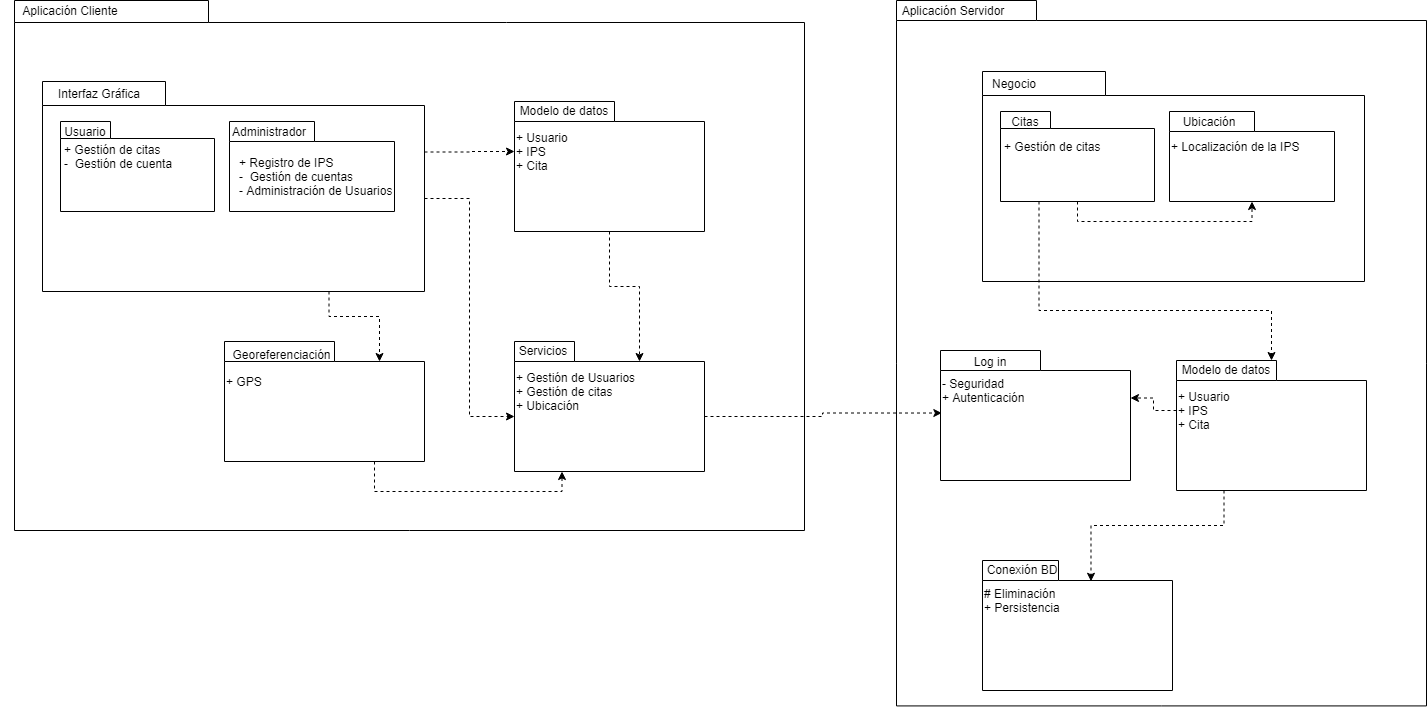

The diagram above was exported from draw.io. Its source (the exported page's mxGraphModel, read from the mxfile embedded in the PNG):
<mxGraphModel dx="1102" dy="582" grid="1" gridSize="10" guides="1" tooltips="1" connect="1" arrows="1" fold="1" page="1" pageScale="1" pageWidth="827" pageHeight="1169" background="#ffffff" math="0" shadow="0">
  <root>
    <mxCell id="0" />
    <mxCell id="1" parent="0" />
    <mxCell id="VAF6GEw-XeFgZcgJAAmu-66" value="" style="shape=folder;fontStyle=1;spacingTop=10;tabWidth=194;tabHeight=22;tabPosition=left;html=1;rounded=0;shadow=0;comic=0;labelBackgroundColor=none;strokeWidth=1;fillColor=none;fontFamily=Verdana;fontSize=10;align=center;" parent="1" vertex="1">
      <mxGeometry x="214" y="140" width="790" height="530" as="geometry" />
    </mxCell>
    <mxCell id="q8U8g1I_23r_lDe_dg0H-18" value="" style="group" parent="1" vertex="1" connectable="0">
      <mxGeometry x="1096" y="140" width="530" height="705.43" as="geometry" />
    </mxCell>
    <mxCell id="q8U8g1I_23r_lDe_dg0H-19" value="" style="shape=folder;fontStyle=1;spacingTop=10;tabWidth=140;tabHeight=20;tabPosition=left;html=1;rounded=0;shadow=0;comic=0;labelBackgroundColor=none;strokeWidth=1;fontFamily=Verdana;fontSize=10;align=center;" parent="q8U8g1I_23r_lDe_dg0H-18" vertex="1">
      <mxGeometry width="530" height="705.43" as="geometry" />
    </mxCell>
    <mxCell id="VAF6GEw-XeFgZcgJAAmu-100" value="Aplicación Servidor" style="text;html=1;strokeColor=none;fillColor=none;align=center;verticalAlign=middle;whiteSpace=wrap;rounded=0;" parent="q8U8g1I_23r_lDe_dg0H-18" vertex="1">
      <mxGeometry x="-16" width="146" height="20" as="geometry" />
    </mxCell>
    <mxCell id="VAF6GEw-XeFgZcgJAAmu-65" style="edgeStyle=orthogonalEdgeStyle;rounded=0;orthogonalLoop=1;jettySize=auto;html=1;exitX=0;exitY=0;exitDx=190;exitDy=75;exitPerimeter=0;dashed=1;entryX=0.007;entryY=0.481;entryDx=0;entryDy=0;entryPerimeter=0;" parent="1" source="VAF6GEw-XeFgZcgJAAmu-80" target="q8U8g1I_23r_lDe_dg0H-2" edge="1">
      <mxGeometry relative="1" as="geometry">
        <mxPoint x="1220" y="546" as="targetPoint" />
        <Array as="points">
          <mxPoint x="1022" y="556" />
          <mxPoint x="1022" y="553" />
        </Array>
      </mxGeometry>
    </mxCell>
    <mxCell id="VAF6GEw-XeFgZcgJAAmu-67" value="Aplicación Cliente" style="text;html=1;strokeColor=none;fillColor=none;align=center;verticalAlign=middle;whiteSpace=wrap;rounded=0;" parent="1" vertex="1">
      <mxGeometry x="200" y="140" width="140" height="20" as="geometry" />
    </mxCell>
    <mxCell id="VAF6GEw-XeFgZcgJAAmu-68" style="edgeStyle=orthogonalEdgeStyle;rounded=0;orthogonalLoop=1;jettySize=auto;html=1;exitX=0;exitY=0;exitDx=382;exitDy=70.5;exitPerimeter=0;entryX=0;entryY=0.5;entryDx=0;entryDy=0;dashed=1;" parent="1" source="VAF6GEw-XeFgZcgJAAmu-72" target="VAF6GEw-XeFgZcgJAAmu-95" edge="1">
      <mxGeometry relative="1" as="geometry" />
    </mxCell>
    <mxCell id="VAF6GEw-XeFgZcgJAAmu-69" style="edgeStyle=orthogonalEdgeStyle;rounded=0;orthogonalLoop=1;jettySize=auto;html=1;exitX=0;exitY=0;exitDx=382;exitDy=117;exitPerimeter=0;dashed=1;entryX=0;entryY=0;entryDx=0;entryDy=75;entryPerimeter=0;" parent="1" source="VAF6GEw-XeFgZcgJAAmu-72" target="VAF6GEw-XeFgZcgJAAmu-80" edge="1">
      <mxGeometry relative="1" as="geometry" />
    </mxCell>
    <mxCell id="VAF6GEw-XeFgZcgJAAmu-70" style="edgeStyle=orthogonalEdgeStyle;rounded=0;orthogonalLoop=1;jettySize=auto;html=1;exitX=0.75;exitY=1;exitDx=0;exitDy=0;exitPerimeter=0;dashed=1;entryX=0;entryY=0;entryDx=155;entryDy=20;entryPerimeter=0;" parent="1" source="VAF6GEw-XeFgZcgJAAmu-72" target="VAF6GEw-XeFgZcgJAAmu-76" edge="1">
      <mxGeometry relative="1" as="geometry" />
    </mxCell>
    <mxCell id="VAF6GEw-XeFgZcgJAAmu-72" value="" style="shape=folder;fontStyle=1;spacingTop=10;tabWidth=123;tabHeight=24;tabPosition=left;html=1;rounded=0;shadow=0;comic=0;labelBackgroundColor=none;strokeWidth=1;fontFamily=Verdana;fontSize=10;align=center;" parent="1" vertex="1">
      <mxGeometry x="242" y="221" width="382" height="210" as="geometry" />
    </mxCell>
    <mxCell id="VAF6GEw-XeFgZcgJAAmu-73" value="" style="shape=folder;fontStyle=1;spacingTop=10;tabWidth=50;tabHeight=17;tabPosition=left;html=1;rounded=0;shadow=0;comic=0;labelBackgroundColor=none;strokeWidth=1;fontFamily=Verdana;fontSize=10;align=center;" parent="1" vertex="1">
      <mxGeometry x="260" y="261" width="154" height="90" as="geometry" />
    </mxCell>
    <mxCell id="VAF6GEw-XeFgZcgJAAmu-74" value="" style="shape=folder;fontStyle=1;spacingTop=10;tabWidth=85;tabHeight=20;tabPosition=left;html=1;rounded=0;shadow=0;comic=0;labelBackgroundColor=none;strokeWidth=1;fontFamily=Verdana;fontSize=10;align=center;" parent="1" vertex="1">
      <mxGeometry x="429" y="261" width="165" height="90" as="geometry" />
    </mxCell>
    <mxCell id="VAF6GEw-XeFgZcgJAAmu-75" value="" style="group" parent="1" vertex="1" connectable="0">
      <mxGeometry x="424" y="481" width="200" height="120" as="geometry" />
    </mxCell>
    <mxCell id="VAF6GEw-XeFgZcgJAAmu-76" value="" style="shape=folder;fontStyle=1;spacingTop=10;tabWidth=110;tabHeight=20;tabPosition=left;html=1;rounded=0;shadow=0;comic=0;labelBackgroundColor=none;strokeWidth=1;fontFamily=Verdana;fontSize=10;align=center;" parent="VAF6GEw-XeFgZcgJAAmu-75" vertex="1">
      <mxGeometry width="200" height="120" as="geometry" />
    </mxCell>
    <mxCell id="VAF6GEw-XeFgZcgJAAmu-77" value="Georeferenciación" style="text;html=1;strokeColor=none;fillColor=none;align=center;verticalAlign=middle;whiteSpace=wrap;rounded=0;" parent="VAF6GEw-XeFgZcgJAAmu-75" vertex="1">
      <mxGeometry x="34.11764705882353" width="47.05882352941177" height="26.666666666666664" as="geometry" />
    </mxCell>
    <mxCell id="VAF6GEw-XeFgZcgJAAmu-78" value="+ GPS" style="text;html=1;strokeColor=none;fillColor=none;align=left;verticalAlign=middle;whiteSpace=wrap;rounded=0;" parent="VAF6GEw-XeFgZcgJAAmu-75" vertex="1">
      <mxGeometry y="30" width="165" height="20" as="geometry" />
    </mxCell>
    <mxCell id="VAF6GEw-XeFgZcgJAAmu-79" value="" style="group" parent="1" vertex="1" connectable="0">
      <mxGeometry x="714" y="481" width="190" height="130" as="geometry" />
    </mxCell>
    <mxCell id="VAF6GEw-XeFgZcgJAAmu-80" value="" style="shape=folder;fontStyle=1;spacingTop=10;tabWidth=60;tabHeight=20;tabPosition=left;html=1;rounded=0;shadow=0;comic=0;labelBackgroundColor=none;strokeWidth=1;fontFamily=Verdana;fontSize=10;align=center;" parent="VAF6GEw-XeFgZcgJAAmu-79" vertex="1">
      <mxGeometry width="190" height="130" as="geometry" />
    </mxCell>
    <mxCell id="VAF6GEw-XeFgZcgJAAmu-81" value="Servicios" style="text;html=1;strokeColor=none;fillColor=none;align=center;verticalAlign=middle;whiteSpace=wrap;rounded=0;" parent="VAF6GEw-XeFgZcgJAAmu-79" vertex="1">
      <mxGeometry x="-0.0034389140271477206" y="-9.999033449317494" width="58.46153846153847" height="37.14285714285714" as="geometry" />
    </mxCell>
    <mxCell id="VAF6GEw-XeFgZcgJAAmu-82" value="+ Gestión de Usuarios&lt;br&gt;+ Gestión de citas&lt;br&gt;+ Ubicación" style="text;html=1;strokeColor=none;fillColor=none;align=left;verticalAlign=middle;whiteSpace=wrap;rounded=0;" parent="VAF6GEw-XeFgZcgJAAmu-79" vertex="1">
      <mxGeometry y="40" width="165" height="20" as="geometry" />
    </mxCell>
    <mxCell id="VAF6GEw-XeFgZcgJAAmu-83" value="Interfaz Gráfica" style="text;html=1;strokeColor=none;fillColor=none;align=center;verticalAlign=middle;whiteSpace=wrap;rounded=0;" parent="1" vertex="1">
      <mxGeometry x="237" y="223" width="124" height="20" as="geometry" />
    </mxCell>
    <mxCell id="VAF6GEw-XeFgZcgJAAmu-84" value="Usuario" style="text;html=1;strokeColor=none;fillColor=none;align=center;verticalAlign=middle;whiteSpace=wrap;rounded=0;" parent="1" vertex="1">
      <mxGeometry x="265" y="261" width="40" height="20" as="geometry" />
    </mxCell>
    <mxCell id="VAF6GEw-XeFgZcgJAAmu-85" value="Administrador" style="text;html=1;strokeColor=none;fillColor=none;align=center;verticalAlign=middle;whiteSpace=wrap;rounded=0;" parent="1" vertex="1">
      <mxGeometry x="449" y="261" width="40" height="20" as="geometry" />
    </mxCell>
    <mxCell id="VAF6GEw-XeFgZcgJAAmu-86" value="+ Gestión de citas&lt;br&gt;-&amp;nbsp; Gestión de cuenta" style="text;html=1;strokeColor=none;fillColor=none;align=left;verticalAlign=middle;whiteSpace=wrap;rounded=0;" parent="1" vertex="1">
      <mxGeometry x="262" y="286" width="140" height="20" as="geometry" />
    </mxCell>
    <mxCell id="VAF6GEw-XeFgZcgJAAmu-87" value="+ Registro de IPS&lt;br&gt;-&amp;nbsp; Gestión de cuentas&lt;br&gt;- Administración de Usuarios" style="text;html=1;strokeColor=none;fillColor=none;align=left;verticalAlign=middle;whiteSpace=wrap;rounded=0;" parent="1" vertex="1">
      <mxGeometry x="436.5" y="306" width="165" height="20" as="geometry" />
    </mxCell>
    <mxCell id="VAF6GEw-XeFgZcgJAAmu-92" value="" style="group" parent="1" vertex="1" connectable="0">
      <mxGeometry x="714" y="241" width="190" height="130" as="geometry" />
    </mxCell>
    <mxCell id="VAF6GEw-XeFgZcgJAAmu-93" value="" style="shape=folder;fontStyle=1;spacingTop=10;tabWidth=100;tabHeight=20;tabPosition=left;html=1;rounded=0;shadow=0;comic=0;labelBackgroundColor=none;strokeWidth=1;fontFamily=Verdana;fontSize=10;align=center;" parent="VAF6GEw-XeFgZcgJAAmu-92" vertex="1">
      <mxGeometry width="190" height="130" as="geometry" />
    </mxCell>
    <mxCell id="VAF6GEw-XeFgZcgJAAmu-94" value="Modelo de datos" style="text;html=1;strokeColor=none;fillColor=none;align=center;verticalAlign=middle;whiteSpace=wrap;rounded=0;" parent="VAF6GEw-XeFgZcgJAAmu-92" vertex="1">
      <mxGeometry y="-10" width="100" height="37.14" as="geometry" />
    </mxCell>
    <mxCell id="VAF6GEw-XeFgZcgJAAmu-95" value="+ Usuario&lt;br&gt;+ IPS&lt;br&gt;+ Cita" style="text;html=1;strokeColor=none;fillColor=none;align=left;verticalAlign=middle;whiteSpace=wrap;rounded=0;" parent="VAF6GEw-XeFgZcgJAAmu-92" vertex="1">
      <mxGeometry y="40" width="165" height="20" as="geometry" />
    </mxCell>
    <mxCell id="VAF6GEw-XeFgZcgJAAmu-97" style="edgeStyle=orthogonalEdgeStyle;rounded=0;orthogonalLoop=1;jettySize=auto;html=1;exitX=0.75;exitY=1;exitDx=0;exitDy=0;exitPerimeter=0;dashed=1;entryX=0.25;entryY=1;entryDx=0;entryDy=0;entryPerimeter=0;" parent="1" source="VAF6GEw-XeFgZcgJAAmu-76" target="VAF6GEw-XeFgZcgJAAmu-80" edge="1">
      <mxGeometry relative="1" as="geometry" />
    </mxCell>
    <mxCell id="VAF6GEw-XeFgZcgJAAmu-98" style="edgeStyle=orthogonalEdgeStyle;rounded=0;orthogonalLoop=1;jettySize=auto;html=1;exitX=0.5;exitY=1;exitDx=0;exitDy=0;exitPerimeter=0;dashed=1;entryX=0;entryY=0;entryDx=125;entryDy=20;entryPerimeter=0;" parent="1" source="VAF6GEw-XeFgZcgJAAmu-93" target="VAF6GEw-XeFgZcgJAAmu-80" edge="1">
      <mxGeometry relative="1" as="geometry" />
    </mxCell>
    <mxCell id="VAF6GEw-XeFgZcgJAAmu-101" value="" style="shape=folder;fontStyle=1;spacingTop=10;tabWidth=123;tabHeight=24;tabPosition=left;html=1;rounded=0;shadow=0;comic=0;labelBackgroundColor=none;strokeWidth=1;fontFamily=Verdana;fontSize=10;align=center;" parent="1" vertex="1">
      <mxGeometry x="1182" y="211" width="382" height="210" as="geometry" />
    </mxCell>
    <mxCell id="VAF6GEw-XeFgZcgJAAmu-102" style="edgeStyle=orthogonalEdgeStyle;rounded=0;orthogonalLoop=1;jettySize=auto;html=1;exitX=0.5;exitY=1;exitDx=0;exitDy=0;exitPerimeter=0;dashed=1;entryX=0.5;entryY=1;entryDx=0;entryDy=0;entryPerimeter=0;" parent="1" source="VAF6GEw-XeFgZcgJAAmu-104" target="VAF6GEw-XeFgZcgJAAmu-105" edge="1">
      <mxGeometry relative="1" as="geometry" />
    </mxCell>
    <mxCell id="q8U8g1I_23r_lDe_dg0H-15" style="edgeStyle=orthogonalEdgeStyle;rounded=0;orthogonalLoop=1;jettySize=auto;html=1;exitX=0.25;exitY=1;exitDx=0;exitDy=0;exitPerimeter=0;dashed=1;" parent="1" source="VAF6GEw-XeFgZcgJAAmu-104" target="q8U8g1I_23r_lDe_dg0H-11" edge="1">
      <mxGeometry relative="1" as="geometry">
        <Array as="points">
          <mxPoint x="1239" y="450" />
          <mxPoint x="1471" y="450" />
        </Array>
      </mxGeometry>
    </mxCell>
    <mxCell id="VAF6GEw-XeFgZcgJAAmu-104" value="" style="shape=folder;fontStyle=1;spacingTop=10;tabWidth=50;tabHeight=17;tabPosition=left;html=1;rounded=0;shadow=0;comic=0;labelBackgroundColor=none;strokeWidth=1;fontFamily=Verdana;fontSize=10;align=center;" parent="1" vertex="1">
      <mxGeometry x="1200" y="251" width="154" height="90" as="geometry" />
    </mxCell>
    <mxCell id="VAF6GEw-XeFgZcgJAAmu-105" value="" style="shape=folder;fontStyle=1;spacingTop=10;tabWidth=85;tabHeight=20;tabPosition=left;html=1;rounded=0;shadow=0;comic=0;labelBackgroundColor=none;strokeWidth=1;fontFamily=Verdana;fontSize=10;align=center;" parent="1" vertex="1">
      <mxGeometry x="1369" y="251" width="165" height="90" as="geometry" />
    </mxCell>
    <mxCell id="VAF6GEw-XeFgZcgJAAmu-106" value="" style="group" parent="1" vertex="1" connectable="0">
      <mxGeometry x="1182" y="700" width="190" height="130" as="geometry" />
    </mxCell>
    <mxCell id="VAF6GEw-XeFgZcgJAAmu-107" value="" style="shape=folder;fontStyle=1;spacingTop=10;tabWidth=76;tabHeight=20;tabPosition=left;html=1;rounded=0;shadow=0;comic=0;labelBackgroundColor=none;strokeWidth=1;fontFamily=Verdana;fontSize=10;align=center;" parent="VAF6GEw-XeFgZcgJAAmu-106" vertex="1">
      <mxGeometry width="190" height="130" as="geometry" />
    </mxCell>
    <mxCell id="VAF6GEw-XeFgZcgJAAmu-108" value="Conexión BD" style="text;html=1;strokeColor=none;fillColor=none;align=center;verticalAlign=middle;whiteSpace=wrap;rounded=0;" parent="VAF6GEw-XeFgZcgJAAmu-106" vertex="1">
      <mxGeometry y="-10" width="80" height="37.14" as="geometry" />
    </mxCell>
    <mxCell id="VAF6GEw-XeFgZcgJAAmu-109" value="# Eliminación&lt;br&gt;+ Persistencia" style="text;html=1;strokeColor=none;fillColor=none;align=left;verticalAlign=middle;whiteSpace=wrap;rounded=0;" parent="VAF6GEw-XeFgZcgJAAmu-106" vertex="1">
      <mxGeometry y="30" width="165" height="20" as="geometry" />
    </mxCell>
    <mxCell id="VAF6GEw-XeFgZcgJAAmu-110" value="Negocio" style="text;html=1;strokeColor=none;fillColor=none;align=left;verticalAlign=middle;whiteSpace=wrap;rounded=0;" parent="1" vertex="1">
      <mxGeometry x="1190" y="213" width="124" height="20" as="geometry" />
    </mxCell>
    <mxCell id="VAF6GEw-XeFgZcgJAAmu-111" value="Citas" style="text;html=1;strokeColor=none;fillColor=none;align=center;verticalAlign=middle;whiteSpace=wrap;rounded=0;" parent="1" vertex="1">
      <mxGeometry x="1205" y="251" width="40" height="20" as="geometry" />
    </mxCell>
    <mxCell id="VAF6GEw-XeFgZcgJAAmu-112" value="Ubicación" style="text;html=1;strokeColor=none;fillColor=none;align=center;verticalAlign=middle;whiteSpace=wrap;rounded=0;" parent="1" vertex="1">
      <mxGeometry x="1389" y="251" width="40" height="20" as="geometry" />
    </mxCell>
    <mxCell id="VAF6GEw-XeFgZcgJAAmu-113" value="+ Gestión de citas&lt;br&gt;" style="text;html=1;strokeColor=none;fillColor=none;align=left;verticalAlign=middle;whiteSpace=wrap;rounded=0;" parent="1" vertex="1">
      <mxGeometry x="1202" y="276" width="140" height="20" as="geometry" />
    </mxCell>
    <mxCell id="VAF6GEw-XeFgZcgJAAmu-114" value="+ Localización de la IPS" style="text;html=1;strokeColor=none;fillColor=none;align=left;verticalAlign=middle;whiteSpace=wrap;rounded=0;" parent="1" vertex="1">
      <mxGeometry x="1369" y="276" width="165" height="20" as="geometry" />
    </mxCell>
    <mxCell id="q8U8g1I_23r_lDe_dg0H-1" value="" style="group" parent="1" vertex="1" connectable="0">
      <mxGeometry x="1140" y="480" width="190" height="130" as="geometry" />
    </mxCell>
    <mxCell id="q8U8g1I_23r_lDe_dg0H-2" value="" style="shape=folder;fontStyle=1;spacingTop=10;tabWidth=100;tabHeight=20;tabPosition=left;html=1;rounded=0;shadow=0;comic=0;labelBackgroundColor=none;strokeWidth=1;fontFamily=Verdana;fontSize=10;align=center;" parent="q8U8g1I_23r_lDe_dg0H-1" vertex="1">
      <mxGeometry y="10" width="190" height="130" as="geometry" />
    </mxCell>
    <mxCell id="q8U8g1I_23r_lDe_dg0H-3" value="Log in" style="text;html=1;strokeColor=none;fillColor=none;align=center;verticalAlign=middle;whiteSpace=wrap;rounded=0;" parent="q8U8g1I_23r_lDe_dg0H-1" vertex="1">
      <mxGeometry y="2.8599999999999994" width="100" height="37.14" as="geometry" />
    </mxCell>
    <mxCell id="q8U8g1I_23r_lDe_dg0H-4" value="- Seguridad&lt;br&gt;+ Autenticación" style="text;html=1;strokeColor=none;fillColor=none;align=left;verticalAlign=middle;whiteSpace=wrap;rounded=0;" parent="q8U8g1I_23r_lDe_dg0H-1" vertex="1">
      <mxGeometry y="40" width="165" height="20" as="geometry" />
    </mxCell>
    <mxCell id="q8U8g1I_23r_lDe_dg0H-10" value="" style="group" parent="1" vertex="1" connectable="0">
      <mxGeometry x="1376" y="500" width="190" height="130" as="geometry" />
    </mxCell>
    <mxCell id="q8U8g1I_23r_lDe_dg0H-11" value="" style="shape=folder;fontStyle=1;spacingTop=10;tabWidth=100;tabHeight=20;tabPosition=left;html=1;rounded=0;shadow=0;comic=0;labelBackgroundColor=none;strokeWidth=1;fontFamily=Verdana;fontSize=10;align=center;" parent="q8U8g1I_23r_lDe_dg0H-10" vertex="1">
      <mxGeometry width="190" height="130" as="geometry" />
    </mxCell>
    <mxCell id="q8U8g1I_23r_lDe_dg0H-12" value="Modelo de datos" style="text;html=1;strokeColor=none;fillColor=none;align=center;verticalAlign=middle;whiteSpace=wrap;rounded=0;" parent="q8U8g1I_23r_lDe_dg0H-10" vertex="1">
      <mxGeometry y="-10" width="100" height="37.14" as="geometry" />
    </mxCell>
    <mxCell id="q8U8g1I_23r_lDe_dg0H-13" value="+ Usuario&lt;br&gt;+ IPS&lt;br&gt;+ Cita" style="text;html=1;strokeColor=none;fillColor=none;align=left;verticalAlign=middle;whiteSpace=wrap;rounded=0;" parent="q8U8g1I_23r_lDe_dg0H-10" vertex="1">
      <mxGeometry y="40" width="165" height="20" as="geometry" />
    </mxCell>
    <mxCell id="q8U8g1I_23r_lDe_dg0H-16" style="edgeStyle=orthogonalEdgeStyle;rounded=0;orthogonalLoop=1;jettySize=auto;html=1;exitX=0.25;exitY=1;exitDx=0;exitDy=0;exitPerimeter=0;entryX=0.571;entryY=0.16;entryDx=0;entryDy=0;entryPerimeter=0;dashed=1;" parent="1" source="q8U8g1I_23r_lDe_dg0H-11" target="VAF6GEw-XeFgZcgJAAmu-107" edge="1">
      <mxGeometry relative="1" as="geometry" />
    </mxCell>
    <mxCell id="q8U8g1I_23r_lDe_dg0H-17" style="edgeStyle=orthogonalEdgeStyle;rounded=0;orthogonalLoop=1;jettySize=auto;html=1;exitX=0;exitY=0.5;exitDx=0;exitDy=0;entryX=0;entryY=0;entryDx=190;entryDy=47.5;entryPerimeter=0;dashed=1;" parent="1" source="q8U8g1I_23r_lDe_dg0H-13" target="q8U8g1I_23r_lDe_dg0H-2" edge="1">
      <mxGeometry relative="1" as="geometry" />
    </mxCell>
  </root>
</mxGraphModel>